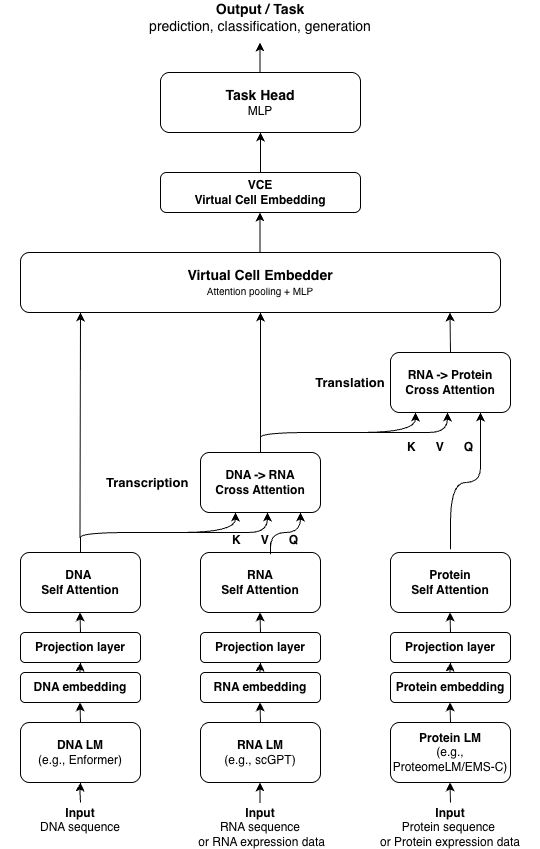

The diagram above was exported from draw.io. Its source (the exported page's mxGraphModel, read from the mxfile embedded in the PNG):
<mxGraphModel dx="905" dy="761" grid="1" gridSize="10" guides="1" tooltips="1" connect="1" arrows="1" fold="1" page="1" pageScale="1" pageWidth="827" pageHeight="1169" math="0" shadow="0">
  <root>
    <mxCell id="0" />
    <mxCell id="1" parent="0" />
    <mxCell id="Fx70sREXDFVY1IOAk-gK-3" parent="1" style="rounded=1;whiteSpace=wrap;html=1;" value="&lt;b&gt;&lt;font style=&quot;font-size: 14px;&quot;&gt;Virtual Cell Embedder&lt;/font&gt;&lt;/b&gt;&lt;div&gt;&lt;font style=&quot;&quot; size=&quot;1&quot;&gt;Attention pooling + MLP&lt;/font&gt;&lt;/div&gt;" vertex="1">
      <mxGeometry height="60" width="480" x="130" y="340" as="geometry" />
    </mxCell>
    <mxCell id="Fx70sREXDFVY1IOAk-gK-4" edge="1" parent="1" style="endArrow=classic;html=1;rounded=0;" value="">
      <mxGeometry height="50" relative="1" width="50" as="geometry">
        <mxPoint x="369.5" y="340" as="sourcePoint" />
        <mxPoint x="369.5" y="300" as="targetPoint" />
      </mxGeometry>
    </mxCell>
    <mxCell id="Fx70sREXDFVY1IOAk-gK-5" parent="1" style="rounded=1;whiteSpace=wrap;html=1;" value="&lt;b&gt;VCE&lt;/b&gt;&lt;div&gt;&lt;b&gt;Virtual Cell Embedding&lt;/b&gt;&lt;/div&gt;" vertex="1">
      <mxGeometry height="40" width="200" x="270" y="260" as="geometry" />
    </mxCell>
    <mxCell id="Fx70sREXDFVY1IOAk-gK-6" edge="1" parent="1" style="endArrow=classic;html=1;rounded=0;" value="">
      <mxGeometry height="50" relative="1" width="50" as="geometry">
        <mxPoint x="370" y="260" as="sourcePoint" />
        <mxPoint x="370" y="220" as="targetPoint" />
      </mxGeometry>
    </mxCell>
    <mxCell id="Fx70sREXDFVY1IOAk-gK-7" parent="1" style="rounded=1;whiteSpace=wrap;html=1;" value="&lt;b&gt;&lt;font style=&quot;font-size: 14px;&quot;&gt;Task Head&lt;/font&gt;&lt;/b&gt;&lt;div&gt;MLP&lt;/div&gt;" vertex="1">
      <mxGeometry height="60" width="200" x="270" y="160" as="geometry" />
    </mxCell>
    <mxCell id="Fx70sREXDFVY1IOAk-gK-10" edge="1" parent="1" style="edgeStyle=none;orthogonalLoop=1;jettySize=auto;html=1;rounded=0;" value="">
      <mxGeometry relative="1" width="100" as="geometry">
        <Array as="points" />
        <mxPoint x="369.5" y="160" as="sourcePoint" />
        <mxPoint x="369.5" y="130" as="targetPoint" />
      </mxGeometry>
    </mxCell>
    <mxCell id="Fx70sREXDFVY1IOAk-gK-12" parent="1" style="text;html=1;whiteSpace=wrap;strokeColor=none;fillColor=none;align=center;verticalAlign=middle;rounded=0;" value="&lt;b&gt;&lt;font style=&quot;font-size: 14px;&quot;&gt;Output / Task&lt;/font&gt;&lt;/b&gt;&lt;div&gt;&lt;span style=&quot;font-size: 14px;&quot;&gt;prediction, classification, generation&lt;/span&gt;&lt;/div&gt;" vertex="1">
      <mxGeometry height="30" width="280" x="230" y="90" as="geometry" />
    </mxCell>
    <mxCell id="OKq90_YMuJwce1bq_psk-1" parent="1" style="rounded=1;whiteSpace=wrap;html=1;" value="&lt;b&gt;DNA LM&lt;/b&gt;&lt;div&gt;(e.g., Enformer)&lt;/div&gt;" vertex="1">
      <mxGeometry height="60" width="120" x="130" y="810" as="geometry" />
    </mxCell>
    <mxCell id="OKq90_YMuJwce1bq_psk-2" edge="1" parent="1" style="endArrow=classic;html=1;rounded=0;" value="">
      <mxGeometry height="50" relative="1" width="50" as="geometry">
        <Array as="points">
          <mxPoint x="189.5" y="880" />
        </Array>
        <mxPoint x="190" y="890" as="sourcePoint" />
        <mxPoint x="190" y="870" as="targetPoint" />
      </mxGeometry>
    </mxCell>
    <mxCell id="OKq90_YMuJwce1bq_psk-3" parent="1" style="text;html=1;whiteSpace=wrap;strokeColor=none;fillColor=none;align=center;verticalAlign=middle;rounded=0;" value="&lt;b&gt;Input&lt;/b&gt;&lt;div&gt;&lt;span style=&quot;background-color: transparent; color: light-dark(rgb(0, 0, 0), rgb(255, 255, 255));&quot;&gt;DNA sequence&lt;/span&gt;&lt;div&gt;&lt;br&gt;&lt;/div&gt;&lt;/div&gt;" vertex="1">
      <mxGeometry height="30" width="160" x="110" y="900" as="geometry" />
    </mxCell>
    <mxCell id="OKq90_YMuJwce1bq_psk-7" parent="1" style="rounded=1;whiteSpace=wrap;html=1;" value="&lt;b&gt;DNA embedding&lt;/b&gt;" vertex="1">
      <mxGeometry height="30" width="120" x="130" y="760" as="geometry" />
    </mxCell>
    <mxCell id="OKq90_YMuJwce1bq_psk-8" parent="1" style="rounded=1;whiteSpace=wrap;html=1;" value="&lt;b&gt;DNA&amp;nbsp;&lt;/b&gt;&lt;div&gt;&lt;b&gt;Self Attention&lt;/b&gt;&lt;/div&gt;" vertex="1">
      <mxGeometry height="60" width="120" x="130" y="640" as="geometry" />
    </mxCell>
    <mxCell id="OKq90_YMuJwce1bq_psk-9" parent="1" style="rounded=1;whiteSpace=wrap;html=1;" value="&lt;b&gt;RNA LM&lt;/b&gt;&lt;div&gt;(e.g., scGPT)&lt;/div&gt;" vertex="1">
      <mxGeometry height="60" width="120" x="310" y="810" as="geometry" />
    </mxCell>
    <mxCell id="OKq90_YMuJwce1bq_psk-13" edge="1" parent="1" style="endArrow=classic;html=1;rounded=0;" value="">
      <mxGeometry height="50" relative="1" width="50" as="geometry">
        <mxPoint x="369.5" y="890" as="sourcePoint" />
        <mxPoint x="369.5" y="870" as="targetPoint" />
      </mxGeometry>
    </mxCell>
    <mxCell id="OKq90_YMuJwce1bq_psk-15" parent="1" style="text;html=1;whiteSpace=wrap;strokeColor=none;fillColor=none;align=center;verticalAlign=middle;rounded=0;" value="&lt;b&gt;Input&lt;/b&gt;&lt;div&gt;RNA sequence&lt;/div&gt;&lt;div&gt;&amp;nbsp;or RNA expression data&lt;/div&gt;" vertex="1">
      <mxGeometry height="30" width="140" x="300" y="900" as="geometry" />
    </mxCell>
    <mxCell id="OKq90_YMuJwce1bq_psk-16" parent="1" style="rounded=1;whiteSpace=wrap;html=1;" value="&lt;b&gt;RNA embedding&lt;/b&gt;" vertex="1">
      <mxGeometry height="30" width="120" x="310" y="760" as="geometry" />
    </mxCell>
    <mxCell id="OKq90_YMuJwce1bq_psk-17" parent="1" style="rounded=1;whiteSpace=wrap;html=1;" value="&lt;b&gt;RNA&lt;/b&gt;&lt;br&gt;&lt;div&gt;&lt;b&gt;Self Attention&lt;/b&gt;&lt;/div&gt;" vertex="1">
      <mxGeometry height="60" width="120" x="310" y="640" as="geometry" />
    </mxCell>
    <mxCell id="OKq90_YMuJwce1bq_psk-18" parent="1" style="rounded=1;whiteSpace=wrap;html=1;" value="&lt;b&gt;Protein LM&lt;/b&gt;&lt;div&gt;(e.g., ProteomeLM/EMS-C)&lt;/div&gt;" vertex="1">
      <mxGeometry height="60" width="120" x="500" y="810" as="geometry" />
    </mxCell>
    <mxCell id="OKq90_YMuJwce1bq_psk-19" edge="1" parent="1" style="endArrow=classic;html=1;rounded=0;" value="">
      <mxGeometry height="50" relative="1" width="50" as="geometry">
        <mxPoint x="560" y="890" as="sourcePoint" />
        <mxPoint x="559.5" y="870" as="targetPoint" />
      </mxGeometry>
    </mxCell>
    <mxCell id="OKq90_YMuJwce1bq_psk-20" parent="1" style="text;html=1;whiteSpace=wrap;strokeColor=none;fillColor=none;align=center;verticalAlign=middle;rounded=0;" value="&lt;b&gt;Input&lt;/b&gt;&lt;div&gt;Protein sequence&amp;nbsp;&lt;/div&gt;&lt;div&gt;or Protein expression data&lt;/div&gt;" vertex="1">
      <mxGeometry height="30" width="180" x="470" y="900" as="geometry" />
    </mxCell>
    <mxCell id="OKq90_YMuJwce1bq_psk-21" parent="1" style="rounded=1;whiteSpace=wrap;html=1;" value="&lt;b&gt;Protein embedding&lt;/b&gt;" vertex="1">
      <mxGeometry height="30" width="120" x="500" y="760" as="geometry" />
    </mxCell>
    <mxCell id="OKq90_YMuJwce1bq_psk-22" parent="1" style="rounded=1;whiteSpace=wrap;html=1;" value="&lt;b&gt;Protein&lt;/b&gt;&lt;br&gt;&lt;div&gt;&lt;b&gt;Self Attention&lt;/b&gt;&lt;/div&gt;" vertex="1">
      <mxGeometry height="60" width="120" x="500" y="640" as="geometry" />
    </mxCell>
    <mxCell id="OKq90_YMuJwce1bq_psk-23" parent="1" style="rounded=1;whiteSpace=wrap;html=1;" value="&lt;b&gt;DNA -&amp;gt; RNA&lt;/b&gt;&lt;div&gt;&lt;b&gt;Cross Attention&lt;/b&gt;&lt;/div&gt;" vertex="1">
      <mxGeometry height="60" width="120" x="310" y="540" as="geometry" />
    </mxCell>
    <mxCell id="OKq90_YMuJwce1bq_psk-24" edge="1" parent="1" style="curved=1;endArrow=classic;html=1;rounded=0;" value="">
      <mxGeometry height="50" relative="1" width="50" as="geometry">
        <Array as="points">
          <mxPoint x="190" y="630" />
          <mxPoint x="190" y="620" />
          <mxPoint x="290" y="620" />
          <mxPoint x="340" y="620" />
          <mxPoint x="377" y="620" />
        </Array>
        <mxPoint x="190" y="640" as="sourcePoint" />
        <mxPoint x="377" y="600" as="targetPoint" />
      </mxGeometry>
    </mxCell>
    <mxCell id="OKq90_YMuJwce1bq_psk-27" edge="1" parent="1" style="curved=1;endArrow=classic;html=1;rounded=0;" value="">
      <mxGeometry height="50" relative="1" width="50" as="geometry">
        <Array as="points">
          <mxPoint x="345" y="620" />
          <mxPoint x="345" y="600" />
        </Array>
        <mxPoint x="290" y="620" as="sourcePoint" />
        <mxPoint x="345" y="600" as="targetPoint" />
      </mxGeometry>
    </mxCell>
    <mxCell id="OKq90_YMuJwce1bq_psk-30" edge="1" parent="1" style="curved=1;endArrow=classic;html=1;rounded=0;" value="">
      <mxGeometry height="50" relative="1" width="50" as="geometry">
        <Array as="points">
          <mxPoint x="380" y="650" />
          <mxPoint x="380" y="620" />
          <mxPoint x="410" y="620" />
        </Array>
        <mxPoint x="380" y="630" as="sourcePoint" />
        <mxPoint x="410" y="600" as="targetPoint" />
      </mxGeometry>
    </mxCell>
    <mxCell id="OKq90_YMuJwce1bq_psk-32" edge="1" parent="1" style="endArrow=classic;html=1;rounded=0;" value="">
      <mxGeometry height="50" relative="1" width="50" as="geometry">
        <mxPoint x="370" y="720" as="sourcePoint" />
        <mxPoint x="369.5" y="700" as="targetPoint" />
      </mxGeometry>
    </mxCell>
    <mxCell id="OKq90_YMuJwce1bq_psk-33" edge="1" parent="1" style="endArrow=classic;html=1;rounded=0;" value="">
      <mxGeometry height="50" relative="1" width="50" as="geometry">
        <mxPoint x="560" y="720" as="sourcePoint" />
        <mxPoint x="559.5" y="700" as="targetPoint" />
      </mxGeometry>
    </mxCell>
    <mxCell id="OKq90_YMuJwce1bq_psk-34" edge="1" parent="1" style="endArrow=classic;html=1;rounded=0;" value="">
      <mxGeometry height="50" relative="1" width="50" as="geometry">
        <mxPoint x="190" y="720" as="sourcePoint" />
        <mxPoint x="189.5" y="700" as="targetPoint" />
      </mxGeometry>
    </mxCell>
    <mxCell id="OKq90_YMuJwce1bq_psk-35" edge="1" parent="1" style="endArrow=classic;html=1;rounded=0;" value="">
      <mxGeometry height="50" relative="1" width="50" as="geometry">
        <mxPoint x="560" y="810" as="sourcePoint" />
        <mxPoint x="559.5" y="790" as="targetPoint" />
      </mxGeometry>
    </mxCell>
    <mxCell id="OKq90_YMuJwce1bq_psk-38" edge="1" parent="1" style="endArrow=classic;html=1;rounded=0;" value="">
      <mxGeometry height="50" relative="1" width="50" as="geometry">
        <mxPoint x="370" y="810" as="sourcePoint" />
        <mxPoint x="369.5" y="790" as="targetPoint" />
      </mxGeometry>
    </mxCell>
    <mxCell id="OKq90_YMuJwce1bq_psk-39" edge="1" parent="1" style="endArrow=classic;html=1;rounded=0;" value="">
      <mxGeometry height="50" relative="1" width="50" as="geometry">
        <mxPoint x="190" y="810" as="sourcePoint" />
        <mxPoint x="189.5" y="790" as="targetPoint" />
      </mxGeometry>
    </mxCell>
    <mxCell id="OKq90_YMuJwce1bq_psk-40" parent="1" style="rounded=1;whiteSpace=wrap;html=1;" value="&lt;b&gt;RNA -&amp;gt; Protein&lt;/b&gt;&lt;div&gt;&lt;b&gt;Cross Attention&lt;/b&gt;&lt;/div&gt;" vertex="1">
      <mxGeometry height="60" width="120" x="500" y="440" as="geometry" />
    </mxCell>
    <mxCell id="OKq90_YMuJwce1bq_psk-42" edge="1" parent="1" style="curved=1;endArrow=classic;html=1;rounded=0;entryX=0.75;entryY=1;entryDx=0;entryDy=0;" target="OKq90_YMuJwce1bq_psk-40" value="">
      <mxGeometry height="50" relative="1" width="50" as="geometry">
        <Array as="points">
          <mxPoint x="560" y="650" />
          <mxPoint x="560" y="570" />
          <mxPoint x="590" y="570" />
          <mxPoint x="590" y="540" />
        </Array>
        <mxPoint x="560" y="630" as="sourcePoint" />
        <mxPoint x="590" y="510" as="targetPoint" />
      </mxGeometry>
    </mxCell>
    <mxCell id="OKq90_YMuJwce1bq_psk-43" edge="1" parent="1" style="curved=1;endArrow=classic;html=1;rounded=0;" value="">
      <mxGeometry height="50" relative="1" width="50" as="geometry">
        <Array as="points">
          <mxPoint x="370" y="530" />
          <mxPoint x="370" y="520" />
          <mxPoint x="470" y="520" />
          <mxPoint x="520" y="520" />
          <mxPoint x="557" y="520" />
        </Array>
        <mxPoint x="370" y="540" as="sourcePoint" />
        <mxPoint x="557" y="500" as="targetPoint" />
      </mxGeometry>
    </mxCell>
    <mxCell id="OKq90_YMuJwce1bq_psk-44" edge="1" parent="1" style="curved=1;endArrow=classic;html=1;rounded=0;" value="">
      <mxGeometry height="50" relative="1" width="50" as="geometry">
        <Array as="points">
          <mxPoint x="525" y="520" />
          <mxPoint x="525" y="500" />
        </Array>
        <mxPoint x="470" y="520" as="sourcePoint" />
        <mxPoint x="525" y="500" as="targetPoint" />
      </mxGeometry>
    </mxCell>
    <mxCell id="OKq90_YMuJwce1bq_psk-45" parent="1" style="text;strokeColor=none;fillColor=none;align=left;verticalAlign=middle;spacingLeft=4;spacingRight=4;overflow=hidden;points=[[0,0.5],[1,0.5]];portConstraint=eastwest;rotatable=0;whiteSpace=wrap;html=1;" value="&lt;b&gt;&lt;font style=&quot;font-size: 13px;&quot;&gt;Transcription&lt;/font&gt;&lt;/b&gt;" vertex="1">
      <mxGeometry height="30" width="110" x="210" y="555" as="geometry" />
    </mxCell>
    <mxCell id="OKq90_YMuJwce1bq_psk-46" parent="1" style="text;html=1;whiteSpace=wrap;strokeColor=none;fillColor=none;align=center;verticalAlign=middle;rounded=0;" value="&lt;font style=&quot;font-size: 13px;&quot;&gt;&lt;b style=&quot;&quot;&gt;Translation&lt;/b&gt;&lt;/font&gt;" vertex="1">
      <mxGeometry height="30" width="60" x="430" y="455" as="geometry" />
    </mxCell>
    <mxCell id="OKq90_YMuJwce1bq_psk-47" parent="1" style="text;html=1;whiteSpace=wrap;strokeColor=none;fillColor=none;align=center;verticalAlign=middle;rounded=0;" value="&lt;b&gt;K&amp;nbsp; &amp;nbsp; &amp;nbsp; V&amp;nbsp; &amp;nbsp; &amp;nbsp; Q&lt;/b&gt;" vertex="1">
      <mxGeometry height="30" width="80" x="510" y="520" as="geometry" />
    </mxCell>
    <mxCell id="OKq90_YMuJwce1bq_psk-48" parent="1" style="text;html=1;whiteSpace=wrap;strokeColor=none;fillColor=none;align=center;verticalAlign=middle;rounded=0;" value="&lt;b&gt;K&amp;nbsp; &amp;nbsp; &amp;nbsp; V&amp;nbsp; &amp;nbsp; &amp;nbsp; Q&lt;/b&gt;" vertex="1">
      <mxGeometry height="30" width="90" x="330" y="613" as="geometry" />
    </mxCell>
    <mxCell id="OKq90_YMuJwce1bq_psk-50" edge="1" parent="1" style="endArrow=classic;html=1;rounded=0;" value="">
      <mxGeometry height="50" relative="1" width="50" as="geometry">
        <mxPoint x="189.5" y="625" as="sourcePoint" />
        <mxPoint x="190" y="400" as="targetPoint" />
      </mxGeometry>
    </mxCell>
    <mxCell id="OKq90_YMuJwce1bq_psk-51" edge="1" parent="1" style="endArrow=classic;html=1;rounded=0;" value="">
      <mxGeometry height="50" relative="1" width="50" as="geometry">
        <mxPoint x="370" y="530" as="sourcePoint" />
        <mxPoint x="370" y="400" as="targetPoint" />
      </mxGeometry>
    </mxCell>
    <mxCell id="Fx70sREXDFVY1IOAk-gK-1" edge="1" parent="1" style="endArrow=classic;html=1;rounded=0;" value="">
      <mxGeometry height="50" relative="1" width="50" as="geometry">
        <mxPoint x="560" y="440" as="sourcePoint" />
        <mxPoint x="559.5" y="400" as="targetPoint" />
      </mxGeometry>
    </mxCell>
    <mxCell id="Fx70sREXDFVY1IOAk-gK-16" parent="1" style="rounded=1;whiteSpace=wrap;html=1;" value="&lt;b&gt;Projection layer&lt;/b&gt;" vertex="1">
      <mxGeometry height="30" width="120" x="130" y="720" as="geometry" />
    </mxCell>
    <mxCell id="Fx70sREXDFVY1IOAk-gK-17" parent="1" style="rounded=1;whiteSpace=wrap;html=1;" value="&lt;b&gt;Projection layer&lt;/b&gt;" vertex="1">
      <mxGeometry height="30" width="120" x="310" y="720" as="geometry" />
    </mxCell>
    <mxCell id="Fx70sREXDFVY1IOAk-gK-18" parent="1" style="rounded=1;whiteSpace=wrap;html=1;" value="&lt;b&gt;Projection layer&lt;/b&gt;" vertex="1">
      <mxGeometry height="30" width="120" x="500" y="720" as="geometry" />
    </mxCell>
    <mxCell id="Fx70sREXDFVY1IOAk-gK-20" edge="1" parent="1" style="endArrow=classic;html=1;rounded=0;" value="">
      <mxGeometry height="50" relative="1" width="50" as="geometry">
        <Array as="points">
          <mxPoint x="189.5" y="760" />
        </Array>
        <mxPoint x="190.5" y="760" as="sourcePoint" />
        <mxPoint x="190" y="750" as="targetPoint" />
      </mxGeometry>
    </mxCell>
    <mxCell id="Fx70sREXDFVY1IOAk-gK-21" edge="1" parent="1" style="endArrow=classic;html=1;rounded=0;" value="">
      <mxGeometry height="50" relative="1" width="50" as="geometry">
        <Array as="points">
          <mxPoint x="369.5" y="760" />
        </Array>
        <mxPoint x="370.5" y="760" as="sourcePoint" />
        <mxPoint x="370" y="750" as="targetPoint" />
      </mxGeometry>
    </mxCell>
    <mxCell id="Fx70sREXDFVY1IOAk-gK-22" edge="1" parent="1" style="endArrow=classic;html=1;rounded=0;" value="">
      <mxGeometry height="50" relative="1" width="50" as="geometry">
        <Array as="points">
          <mxPoint x="559.5" y="760" />
        </Array>
        <mxPoint x="560.5" y="760" as="sourcePoint" />
        <mxPoint x="560" y="750" as="targetPoint" />
      </mxGeometry>
    </mxCell>
  </root>
</mxGraphModel>